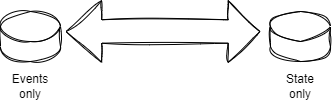

The diagram above was exported from draw.io. Its source (the exported page's mxGraphModel, read from the mxfile embedded in the PNG):
<mxGraphModel dx="465" dy="374" grid="1" gridSize="10" guides="1" tooltips="1" connect="1" arrows="1" fold="1" page="1" pageScale="1" pageWidth="850" pageHeight="1100" math="0" shadow="0">
  <root>
    <mxCell id="0" />
    <mxCell id="1" parent="0" />
    <mxCell id="VXyEVrZE8ZHttgDs2wDL-1" value="" style="shape=flexArrow;endArrow=classic;startArrow=classic;html=1;rounded=0;startWidth=37.241379310344826;startSize=11.53793103448276;width=23.448275862068968;endWidth=37.241379310344826;endSize=10.275862068965518;sketch=1;curveFitting=1;jiggle=2;" edge="1" parent="1">
      <mxGeometry width="100" height="100" relative="1" as="geometry">
        <mxPoint x="175" y="270" as="sourcePoint" />
        <mxPoint x="370" y="270" as="targetPoint" />
      </mxGeometry>
    </mxCell>
    <mxCell id="VXyEVrZE8ZHttgDs2wDL-3" value="" style="shape=cylinder3;whiteSpace=wrap;html=1;boundedLbl=1;backgroundOutline=1;size=15;sketch=1;curveFitting=1;jiggle=2;" vertex="1" parent="1">
      <mxGeometry x="380" y="250" width="60" height="50" as="geometry" />
    </mxCell>
    <mxCell id="VXyEVrZE8ZHttgDs2wDL-4" value="" style="shape=cylinder3;whiteSpace=wrap;html=1;boundedLbl=1;backgroundOutline=1;size=15;sketch=1;curveFitting=1;jiggle=2;" vertex="1" parent="1">
      <mxGeometry x="110" y="250" width="60" height="50" as="geometry" />
    </mxCell>
    <mxCell id="VXyEVrZE8ZHttgDs2wDL-5" value="Events only" style="text;html=1;strokeColor=none;fillColor=none;align=center;verticalAlign=middle;whiteSpace=wrap;rounded=0;sketch=1;curveFitting=1;jiggle=2;" vertex="1" parent="1">
      <mxGeometry x="110" y="310" width="60" height="30" as="geometry" />
    </mxCell>
    <mxCell id="VXyEVrZE8ZHttgDs2wDL-6" value="State only" style="text;html=1;strokeColor=none;fillColor=none;align=center;verticalAlign=middle;whiteSpace=wrap;rounded=0;sketch=1;curveFitting=1;jiggle=2;" vertex="1" parent="1">
      <mxGeometry x="385" y="310" width="50" height="30" as="geometry" />
    </mxCell>
  </root>
</mxGraphModel>